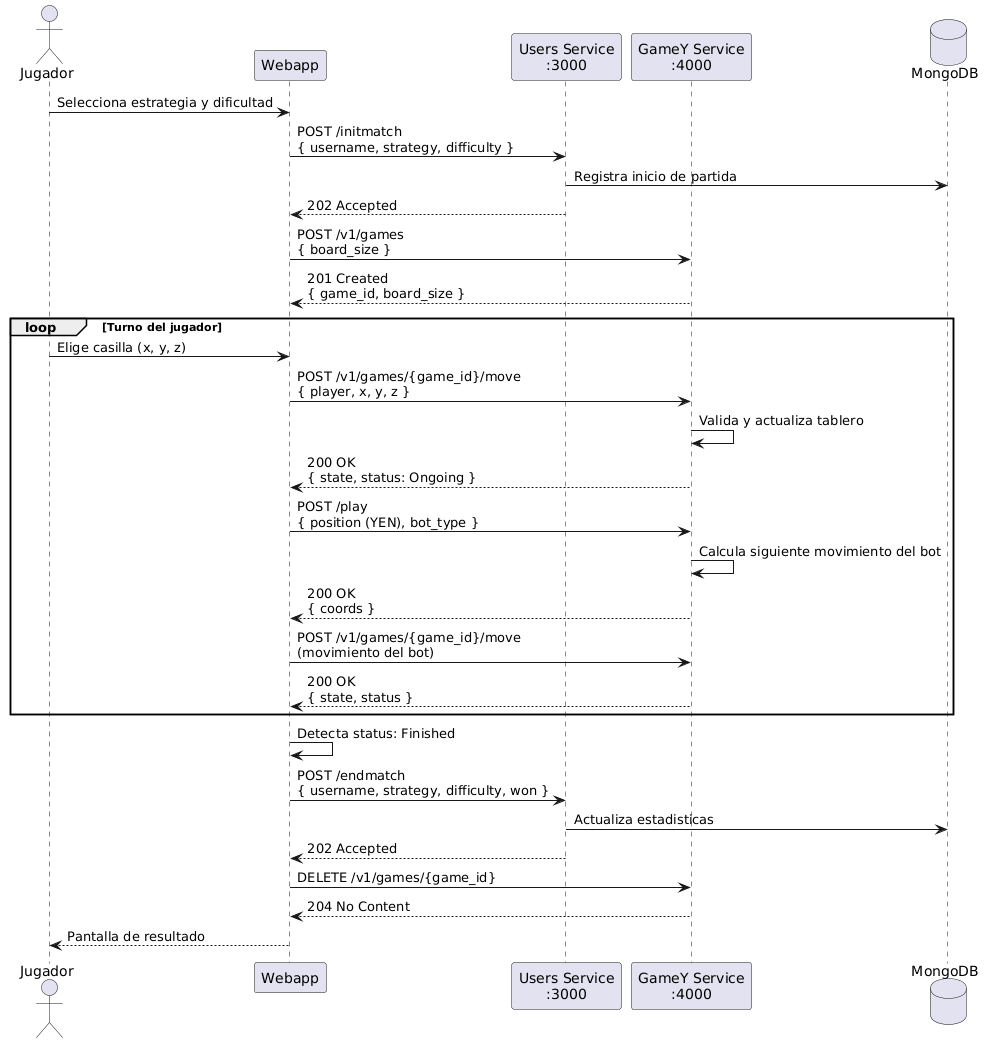

The diagram above was rendered by PlantUML. Its source (embedded in the PNG):
@startuml
actor Jugador
participant "Webapp" as WA
participant "Users Service\n:3000" as US
participant "GameY Service\n:4000" as GY
database "MongoDB" as DB

Jugador -> WA : Selecciona estrategia y dificultad

WA -> US : POST /initmatch\n{ username, strategy, difficulty }
US -> DB : Registra inicio de partida
US --> WA : 202 Accepted

WA -> GY : POST /v1/games\n{ board_size }
GY --> WA : 201 Created\n{ game_id, board_size }

loop Turno del jugador
    Jugador -> WA : Elige casilla (x, y, z)
    WA -> GY : POST /v1/games/{game_id}/move\n{ player, x, y, z }
    GY -> GY : Valida y actualiza tablero
    GY --> WA : 200 OK\n{ state, status: Ongoing }

    WA -> GY : POST /play\n{ position (YEN), bot_type }
    GY -> GY : Calcula siguiente movimiento del bot
    GY --> WA : 200 OK\n{ coords }
    WA -> GY : POST /v1/games/{game_id}/move\n(movimiento del bot)
    GY --> WA : 200 OK\n{ state, status }
end

WA -> WA : Detecta status: Finished

WA -> US : POST /endmatch\n{ username, strategy, difficulty, won }
US -> DB : Actualiza estadisticas
US --> WA : 202 Accepted

WA -> GY : DELETE /v1/games/{game_id}
GY --> WA : 204 No Content

WA --> Jugador : Pantalla de resultado
@enduml